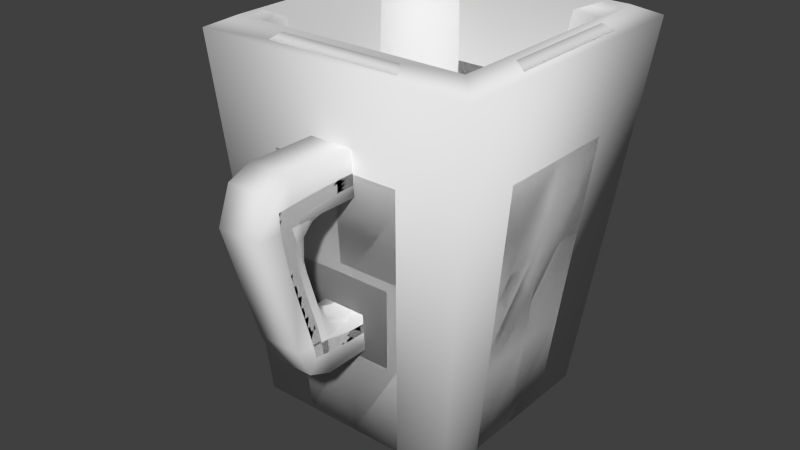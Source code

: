 # Source: coffee_cup_02.blend  (saved by Blender 2.76.0; exported with 4.5.12 LTS)
import bpy
from mathutils import Matrix  # noqa: F401  (used for matrix-valued properties, if any)

bpy.ops.wm.read_factory_settings(use_empty=True)
scene = bpy.context.scene
scene.name = 'Scene'

# ---- collections
col_collection_1 = bpy.data.collections.new('Collection 1'); scene.collection.children.link(col_collection_1)
col_collection_11 = bpy.data.collections.new('Collection 11'); scene.collection.children.link(col_collection_11)

# ---- world
world_world = bpy.data.worlds.new('World'); scene.world = world_world
world_world.color = (0.05088, 0.05088, 0.05088)
world_world.use_sun_shadow = False
world_world.sun_shadow_jitter_overblur = 0.0
world_world.cycles.sampling_method = 'MANUAL'
world_world.cycles.sample_map_resolution = 256

# ---- meshes
me_cube_001 = bpy.data.meshes.new('Cube.001')
me_cube_001.from_pydata([(-0.007037, -0.07816, 0.08221), (-0.007037, -0.07403, 0.09327), (-0.007037, -0.04241, 0.08221), (-0.007037, -0.04241, 0.09628), (0.007037, -0.07816, 0.08221), (0.007037, -0.07403, 0.09327), (0.007037, -0.04241, 0.08221), (0.007037, -0.04241, 0.09628), (-0.007037, -0.06663, 0.09628), (-0.007037, -0.06663, 0.08221), (0.007037, -0.06663, 0.09628), (0.007037, -0.06663, 0.08221), (-0.007037, -0.05507, 0.04469), (-0.007037, -0.0666, 0.04469), (0.007037, -0.0666, 0.04469), (0.007037, -0.05507, 0.04469), (-0.007037, -0.05507, 0.03274), (-0.007037, -0.06247, 0.03576), (0.007037, -0.06247, 0.03576), (0.007037, -0.05507, 0.03274), (-0.007037, -0.03858, 0.04469), (0.007037, -0.03858, 0.04469), (-0.007037, -0.03858, 0.03274), (0.007037, -0.03858, 0.03274), (-0.03438, -0.0381, 0.0), (-0.04577, -0.04577, 0.1185), (-0.03438, 0.02708, 0.0), (-0.04577, 0.04577, 0.1185), (0.03438, -0.0381, 0.0), (0.04577, -0.04577, 0.1185), (0.03438, 0.02708, 0.0), (0.04577, 0.04577, 0.1185), (-0.03858, -0.03858, 0.1219), (-0.03858, 0.03858, 0.1219), (0.03858, 0.03858, 0.1219), (0.03858, -0.03858, 0.1219), (-0.02636, -0.03106, 0.01132), (-0.02636, 0.02167, 0.01132), (0.02636, 0.02167, 0.01132), (0.02636, -0.03106, 0.01132)], [], [(8, 3, 2, 9), (10, 5, 4, 11), (5, 1, 0, 4), (9, 2, 6, 11), (10, 7, 3, 8), (5, 10, 8, 1), (0, 9, 12, 13), (7, 10, 11, 6), (1, 8, 9, 0), (12, 15, 21, 20), (9, 11, 15, 12), (11, 4, 14, 15), (4, 0, 13, 14), (17, 16, 19, 18), (14, 13, 17, 18), (15, 14, 18, 19), (13, 12, 16, 17), (15, 19, 23, 21), (16, 12, 20, 22), (19, 16, 22, 23), (25, 27, 26, 24), (27, 31, 30, 26), (31, 29, 28, 30), (29, 25, 24, 28), (24, 26, 30, 28), (29, 31, 34, 35), (35, 34, 38, 39), (27, 25, 32, 33), (25, 29, 35, 32), (31, 27, 33, 34), (39, 38, 37, 36), (33, 32, 36, 37), (32, 35, 39, 36), (34, 33, 37, 38)])
me_cube_001.polygons.foreach_set('use_smooth', [True] * 34)
_k = {(0, 1): 0.37647, (3, 8): 0.37647, (2, 3): 1.0, (3, 7): 1.0, (6, 7): 1.0, (2, 6): 1.0, (5, 10): 0.37647, (4, 5): 0.37647, (6, 11): 0.87451, (1, 8): 0.37647, (2, 9): 0.87451, (7, 10): 0.37647, (9, 11): 0.16078, (12, 15): 0.16078, (9, 12): 0.46667, (0, 13): 0.37647, (11, 15): 0.46667, (4, 14): 0.37647, (16, 17): 0.37647, (18, 19): 0.37647, (13, 17): 0.37647, (14, 18): 0.37647, (20, 21): 1.0, (22, 23): 1.0, (21, 23): 1.0, (20, 22): 1.0, (15, 21): 0.51373, (12, 20): 0.51373, (19, 23): 0.37647, (16, 22): 0.37647, (24, 25): 0.79216, (25, 27): 0.79216, (26, 27): 0.79216, (24, 26): 1.0, (27, 31): 0.79216, (30, 31): 0.79216, (26, 30): 1.0, (29, 31): 0.79216, (28, 29): 0.79216, (28, 30): 1.0, (25, 29): 0.79216, (24, 28): 1.0, (32, 33): 0.79216, (33, 34): 0.79216, (34, 35): 0.79216, (32, 35): 0.79216, (31, 34): 0.79216, (29, 35): 0.79216, (25, 32): 0.79216, (27, 33): 0.79216, (36, 37): 1.0, (37, 38): 1.0, (38, 39): 1.0, (36, 39): 1.0, (34, 38): 0.79216, (35, 39): 0.79216, (32, 36): 0.79216, (33, 37): 0.79216}
me_cube_001.attributes.new('crease_edge', 'FLOAT', 'EDGE').data.foreach_set('value', [_k.get((min(e.vertices), max(e.vertices)), 0.0) for e in me_cube_001.edges])
me_cube_001.use_remesh_preserve_volume = False
me_cube_001.use_remesh_preserve_attributes = False
me_cube_001.use_mirror_vertex_groups = False
me_cube_001.update()
me_cube_002 = bpy.data.meshes.new('Cube.002')
me_cube_002.from_pydata([(-0.007037, -0.07816, 0.08221), (-0.007037, -0.07403, 0.09327), (-0.007037, -0.04241, 0.08221), (-0.007037, -0.04241, 0.09628), (0.007037, -0.07816, 0.08221), (0.007037, -0.07403, 0.09327), (0.007037, -0.04241, 0.08221), (0.007037, -0.04241, 0.09628), (-0.007037, -0.06663, 0.09628), (-0.007037, -0.06663, 0.08221), (0.007037, -0.06663, 0.09628), (0.007037, -0.06663, 0.08221), (-0.007037, -0.05507, 0.04469), (-0.007037, -0.0666, 0.04469), (0.007037, -0.0666, 0.04469), (0.007037, -0.05507, 0.04469), (-0.007037, -0.05507, 0.03274), (-0.007037, -0.06247, 0.03576), (0.007037, -0.06247, 0.03576), (0.007037, -0.05507, 0.03274), (-0.007037, -0.03858, 0.04469), (0.007037, -0.03858, 0.04469), (-0.007037, -0.03858, 0.03274), (0.007037, -0.03858, 0.03274), (-0.03438, -0.0381, 0.0), (-0.04577, -0.04577, 0.1185), (-0.03438, 0.02708, 0.0), (-0.04577, 0.04577, 0.1185), (0.03438, -0.0381, 0.0), (0.04577, -0.04577, 0.1185), (0.03438, 0.02708, 0.0), (0.04577, 0.04577, 0.1185), (-0.03858, -0.03858, 0.1219), (-0.03858, 0.03858, 0.1219), (0.03858, 0.03858, 0.1219), (0.03858, -0.03858, 0.1219), (-0.02636, -0.03106, 0.01132), (-0.02636, 0.02167, 0.01132), (0.02636, 0.02167, 0.01132), (0.02636, -0.03106, 0.01132)], [], [(8, 3, 2, 9), (10, 5, 4, 11), (5, 1, 0, 4), (9, 2, 6, 11), (10, 7, 3, 8), (5, 10, 8, 1), (0, 9, 12, 13), (7, 10, 11, 6), (1, 8, 9, 0), (12, 15, 21, 20), (9, 11, 15, 12), (11, 4, 14, 15), (4, 0, 13, 14), (17, 16, 19, 18), (14, 13, 17, 18), (15, 14, 18, 19), (13, 12, 16, 17), (15, 19, 23, 21), (16, 12, 20, 22), (19, 16, 22, 23), (25, 27, 26, 24), (27, 31, 30, 26), (31, 29, 28, 30), (29, 25, 24, 28), (24, 26, 30, 28), (29, 31, 34, 35), (35, 34, 38, 39), (27, 25, 32, 33), (25, 29, 35, 32), (31, 27, 33, 34), (39, 38, 37, 36), (33, 32, 36, 37), (32, 35, 39, 36), (34, 33, 37, 38)])
me_cube_002.polygons.foreach_set('use_smooth', [True] * 34)
_k = {(0, 1): 0.37647, (3, 8): 0.37647, (2, 3): 1.0, (3, 7): 1.0, (6, 7): 1.0, (2, 6): 1.0, (5, 10): 0.37647, (4, 5): 0.37647, (6, 11): 0.87451, (1, 8): 0.37647, (2, 9): 0.87451, (7, 10): 0.37647, (9, 11): 0.16078, (12, 15): 0.16078, (9, 12): 0.46667, (0, 13): 0.37647, (11, 15): 0.46667, (4, 14): 0.37647, (16, 17): 0.37647, (18, 19): 0.37647, (13, 17): 0.37647, (14, 18): 0.37647, (20, 21): 1.0, (22, 23): 1.0, (21, 23): 1.0, (20, 22): 1.0, (15, 21): 0.51373, (12, 20): 0.51373, (19, 23): 0.37647, (16, 22): 0.37647, (24, 25): 0.79216, (25, 27): 0.79216, (26, 27): 0.79216, (24, 26): 1.0, (27, 31): 0.79216, (30, 31): 0.79216, (26, 30): 1.0, (29, 31): 0.79216, (28, 29): 0.79216, (28, 30): 1.0, (25, 29): 0.79216, (24, 28): 1.0, (32, 33): 0.79216, (33, 34): 0.79216, (34, 35): 0.79216, (32, 35): 0.79216, (31, 34): 0.79216, (29, 35): 0.79216, (25, 32): 0.79216, (27, 33): 0.79216, (36, 37): 1.0, (37, 38): 1.0, (38, 39): 1.0, (36, 39): 1.0, (34, 38): 0.79216, (35, 39): 0.79216, (32, 36): 0.79216, (33, 37): 0.79216}
me_cube_002.attributes.new('crease_edge', 'FLOAT', 'EDGE').data.foreach_set('value', [_k.get((min(e.vertices), max(e.vertices)), 0.0) for e in me_cube_002.edges])
_uv = me_cube_002.uv_layers.new(name='UVMap')
_uv.uv.foreach_set('vector', [0.8818, 0.2559, 0.8724, 0.3225, 0.8308, 0.3145, 0.8406, 0.2286, 0.9129, 0.2556, 0.9101, 0.2388, 0.9119, 0.2164, 0.9476, 0.2287, 0.9101, 0.2388, 0.8846, 0.2393, 0.8811, 0.2156, 0.9119, 0.2164, 0.8406, 0.2286, 0.8308, 0.3145, 0.7826, 0.3085, 0.7929, 0.2255, 0.9129, 0.2556, 0.9212, 0.3255, 0.8724, 0.3225, 0.8818, 0.2559, 0.9101, 0.2388, 0.9129, 0.2556, 0.8818, 0.2559, 0.8846, 0.2393, 0.8811, 0.2156, 0.8406, 0.2286, 0.8473, 0.07864, 0.8803, 0.1066, 0.9212, 0.3255, 0.9129, 0.2556, 0.9476, 0.2287, 0.973, 0.3151, 0.8846, 0.2393, 0.8818, 0.2559, 0.8406, 0.2286, 0.8811, 0.2156, 0.8473, 0.07864, 0.7937, 0.08338, 0.7861, 0.02269, 0.8379, 0.0162, 0.8406, 0.2286, 0.7929, 0.2255, 0.7937, 0.08338, 0.8473, 0.07864, 0.9476, 0.2287, 0.9119, 0.2164, 0.9219, 0.1108, 0.9565, 0.09514, 0.9119, 0.2164, 0.8811, 0.2156, 0.8803, 0.1066, 0.9219, 0.1108, 0.8871, 0.08045, 0.887, 0.05875, 0.9304, 0.06128, 0.9219, 0.08434, 0.9219, 0.1108, 0.8803, 0.1066, 0.8871, 0.08045, 0.9219, 0.08434, 0.9565, 0.09514, 0.9219, 0.1108, 0.9219, 0.08434, 0.9304, 0.06128, 0.8803, 0.1066, 0.8473, 0.07864, 0.887, 0.05875, 0.8871, 0.08045, 0.973, 0.05889, 0.9304, 0.06128, 0.9271, 0.002534, 0.9697, 0.0001471, 0.887, 0.05875, 0.8473, 0.07864, 0.8379, 0.0162, 0.8768, 0.007912, 0.9304, 0.06128, 0.887, 0.05875, 0.8768, 0.007912, 0.9271, 0.002534, 0.307, 0.8983, 0.307, 0.7042, 0.7823, 0.7042, 0.7823, 0.8983, 0.307, 0.7042, 0.307, 0.4681, 0.7823, 0.4681, 0.7823, 0.7042, 0.307, 0.4681, 0.307, 0.2202, 0.7823, 0.2202, 0.7823, 0.4681, 0.307, 0.2202, 0.307, 0.01235, 0.7823, 0.01235, 0.7823, 0.2202, 0.9999, 0.3258, 0.9999, 0.5318, 0.7826, 0.5318, 0.7826, 0.3258, 0.307, 0.2202, 0.307, 0.4681, 0.2915, 0.4685, 0.2915, 0.2137, 0.2915, 0.2137, 0.2915, 0.4685, 0.0001472, 0.4681, 0.0001472, 0.2202, 0.307, 0.7042, 0.307, 0.8983, 0.2915, 0.9105, 0.2915, 0.7111, 0.307, 0.01235, 0.307, 0.2202, 0.2915, 0.2137, 0.2915, 0.0001471, 0.307, 0.4681, 0.307, 0.7042, 0.2915, 0.7111, 0.2915, 0.4685, 0.9492, 0.5321, 0.9492, 0.6987, 0.7826, 0.6987, 0.7826, 0.5321, 0.2915, 0.7111, 0.2915, 0.9105, 0.0001471, 0.8983, 0.0001471, 0.7042, 0.2915, 0.0001471, 0.2915, 0.2137, 0.0001472, 0.2202, 0.0001472, 0.01235, 0.2915, 0.4685, 0.2915, 0.7111, 0.0001471, 0.7042, 0.0001472, 0.4681])
me_cube_002.use_remesh_preserve_volume = False
me_cube_002.use_remesh_preserve_attributes = False
me_cube_002.use_mirror_vertex_groups = False
me_cube_002.update()

# ---- objects
ob_coffee_cup_02_high = bpy.data.objects.new('coffee_cup_02_high', me_cube_001)
ob_coffee_cup_02_low = bpy.data.objects.new('coffee_cup_02_low', me_cube_002)

# ---- transforms, parenting, visibility, modifiers, constraints
ob_coffee_cup_02_high.location = (0.0, 0.0, 0.0)
ob_coffee_cup_02_high.lineart.crease_threshold = 0.0
_m = ob_coffee_cup_02_high.modifiers.new('Subsurf', 'SUBSURF')
_m.uv_smooth = 'PRESERVE_CORNERS'
_m.quality = 2
_m.levels = 4
_m.show_only_control_edges = False
ob_coffee_cup_02_low.location = (0.0, 0.0, 0.0)
ob_coffee_cup_02_low.lineart.crease_threshold = 0.0

# ---- collection membership
col_collection_1.objects.link(ob_coffee_cup_02_high)
col_collection_11.objects.link(ob_coffee_cup_02_low)

# ---- scene / render settings (as saved in the file)
scene.frame_start = 1; scene.frame_end = 250; scene.frame_set(1)
scene.render.engine = 'BLENDER_EEVEE_NEXT'
scene.render.resolution_percentage = 50
scene.render.dither_intensity = 0.0
scene.cycles.use_denoising = False
scene.cycles.samples = 10
scene.cycles.sampling_pattern = 'TABULATED_SOBOL'
scene.cycles.light_sampling_threshold = 0.0
scene.cycles.use_adaptive_sampling = False
scene.cycles.use_light_tree = False
scene.cycles.blur_glossy = 0.0
scene.cycles.pixel_filter_type = 'GAUSSIAN'
scene.cycles.sample_clamp_indirect = 0.0
scene.view_settings.view_transform = 'Standard'
bpy.context.view_layer.update()

# ---- added for rendering (the .blend has no active camera and no usable light): camera, sun
cam_auto = bpy.data.cameras.new('AutoCamera')
cam_auto.lens = 50.0
cam_auto.sensor_width = 36.0
cam_auto.clip_end = 1000.0
ob_auto_camera = bpy.data.objects.new('AutoCamera', cam_auto)
scene.collection.objects.link(ob_auto_camera)
ob_auto_camera.location = (0.185045, -0.238248, 0.208996)
ob_auto_camera.rotation_euler = (1.09748, -7.21219e-08, 0.694738)
scene.camera = ob_auto_camera
light_auto_sun = bpy.data.lights.new('AutoSun', 'SUN')
light_auto_sun.energy = 3.0
light_auto_sun.angle = 0.0523599
ob_auto_sun = bpy.data.objects.new('AutoSun', light_auto_sun)
scene.collection.objects.link(ob_auto_sun)
ob_auto_sun.rotation_euler = (0.872665, 0.174533, 0.523599)
bpy.context.view_layer.update()
